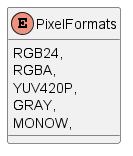

The diagram above was rendered by PlantUML. Its source (embedded in the PNG):
@startuml
enum PixelFormats {
    RGB24,
    RGBA,
    YUV420P,
    GRAY,
    MONOW,
}
@enduml